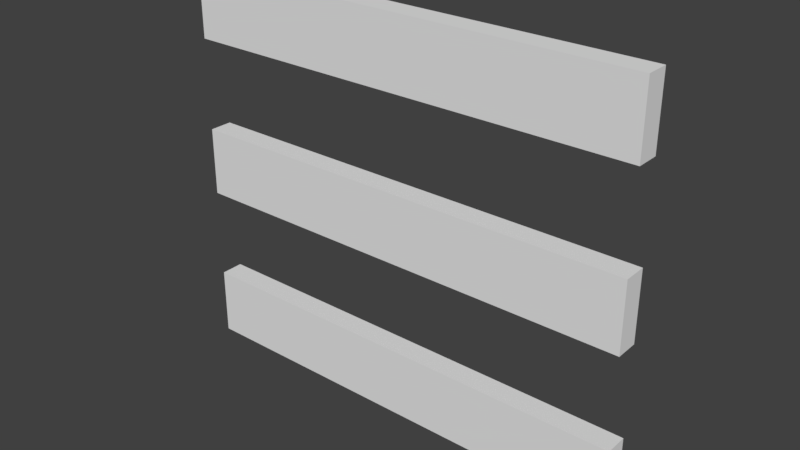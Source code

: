 # Source: oak-fence-line.blend  (saved by Blender 2.78.0; exported with 4.5.12 LTS)
import bpy
from mathutils import Matrix  # noqa: F401  (used for matrix-valued properties, if any)

bpy.ops.wm.read_factory_settings(use_empty=True)
scene = bpy.context.scene
scene.name = 'Scene'

# ---- collections
col_collection_1 = bpy.data.collections.new('Collection 1'); scene.collection.children.link(col_collection_1)

# ---- world
world_world = bpy.data.worlds.new('World'); scene.world = world_world
world_world.color = (0.05088, 0.05088, 0.05088)
world_world.use_sun_shadow = False
world_world.sun_shadow_jitter_overblur = 0.0
world_world.cycles.sampling_method = 'MANUAL'

# ---- meshes
me_cube_025 = bpy.data.meshes.new('Cube.025')
me_cube_025.from_pydata([(-1.0, -1.0, -1.0), (-1.0, -1.0, 1.0), (-1.0, 1.0, -1.0), (-1.0, 1.0, 1.0), (1.0, -1.0, -1.0), (1.0, -1.0, 1.0), (1.0, 1.0, -1.0), (1.0, 1.0, 1.0)], [], [(0, 1, 3, 2), (2, 3, 7, 6), (6, 7, 5, 4), (4, 5, 1, 0), (2, 6, 4, 0), (7, 3, 1, 5)])
_uv = me_cube_025.uv_layers.new(name='UVMap')
_uv.uv.foreach_set('vector', [0.5, 0.4375, 0.5, 0.4375, 0.5, 0.4375, 0.5, 0.4375, 0.0, 0.5312, 0.0, 0.25, 1.0, 0.25, 1.0, 0.5312, 0.5, 0.4375, 0.5, 0.4375, 0.5, 0.4375, 0.5, 0.4375, 1.0, 0.25, 1.0, 0.5312, 0.0, 0.5312, 0.0, 0.25, 0.0, 0.03125, 1.0, 0.03125, 1.0, 0.09375, 0.0, 0.09375, 1.0, 0.09375, 0.0, 0.09375, 0.0, 0.03125, 1.0, 0.03125])
me_cube_025.use_remesh_preserve_volume = False
me_cube_025.use_remesh_preserve_attributes = False
me_cube_025.use_mirror_vertex_groups = False
me_cube_025.update()
me_cube_024 = bpy.data.meshes.new('Cube.024')
me_cube_024.from_pydata([(-1.0, -1.0, -1.0), (-1.0, -1.0, 1.0), (-1.0, 1.0, -1.0), (-1.0, 1.0, 1.0), (1.0, -1.0, -1.0), (1.0, -1.0, 1.0), (1.0, 1.0, -1.0), (1.0, 1.0, 1.0)], [], [(0, 1, 3, 2), (2, 3, 7, 6), (6, 7, 5, 4), (4, 5, 1, 0), (2, 6, 4, 0), (7, 3, 1, 5)])
_uv = me_cube_024.uv_layers.new(name='UVMap')
_uv.uv.foreach_set('vector', [0.5, 0.4375, 0.5, 0.4375, 0.5, 0.4375, 0.5, 0.4375, 0.0, 0.5312, 0.0, 0.25, 1.0, 0.25, 1.0, 0.5312, 0.5, 0.4375, 0.5, 0.4375, 0.5, 0.4375, 0.5, 0.4375, 1.0, 0.25, 1.0, 0.5312, 0.0, 0.5312, 0.0, 0.25, 0.0, 0.03125, 1.0, 0.03125, 1.0, 0.09375, 0.0, 0.09375, 1.0, 0.09375, 0.0, 0.09375, 0.0, 0.03125, 1.0, 0.03125])
me_cube_024.use_remesh_preserve_volume = False
me_cube_024.use_remesh_preserve_attributes = False
me_cube_024.use_mirror_vertex_groups = False
me_cube_024.update()
me_cube_021 = bpy.data.meshes.new('Cube.021')
me_cube_021.from_pydata([(-1.0, -1.0, -1.0), (-1.0, -1.0, 1.0), (-1.0, 1.0, -1.0), (-1.0, 1.0, 1.0), (1.0, -1.0, -1.0), (1.0, -1.0, 1.0), (1.0, 1.0, -1.0), (1.0, 1.0, 1.0)], [], [(0, 1, 3, 2), (2, 3, 7, 6), (6, 7, 5, 4), (4, 5, 1, 0), (2, 6, 4, 0), (7, 3, 1, 5)])
_uv = me_cube_021.uv_layers.new(name='UVMap')
_uv.uv.foreach_set('vector', [0.5, 0.4375, 0.5, 0.4375, 0.5, 0.4375, 0.5, 0.4375, 0.0, 0.5312, 0.0, 0.25, 1.0, 0.25, 1.0, 0.5312, 0.5, 0.4375, 0.5, 0.4375, 0.5, 0.4375, 0.5, 0.4375, 1.0, 0.25, 1.0, 0.5312, 0.0, 0.5312, 0.0, 0.25, 0.0, 0.03125, 1.0, 0.03125, 1.0, 0.09375, 0.0, 0.09375, 1.0, 0.09375, 0.0, 0.09375, 0.0, 0.03125, 1.0, 0.03125])
me_cube_021.use_remesh_preserve_volume = False
me_cube_021.use_remesh_preserve_attributes = False
me_cube_021.use_mirror_vertex_groups = False
me_cube_021.update()

# ---- objects
ob_cube_002 = bpy.data.objects.new('Cube.002', me_cube_025)
ob_cube_000 = bpy.data.objects.new('Cube.000', me_cube_024)
ob_cube_001 = bpy.data.objects.new('Cube.001', me_cube_021)

# ---- transforms, parenting, visibility, modifiers, constraints
ob_cube_002.location = (0.0, 0.0, 0.3)
ob_cube_002.scale = (1.0, 0.05, 0.15)
ob_cube_002.lineart.crease_threshold = 0.0
ob_cube_000.location = (0.0, 0.0, 1.0)
ob_cube_000.scale = (1.0, 0.05, 0.15)
ob_cube_000.lineart.crease_threshold = 0.0
ob_cube_001.location = (0.0, 0.0, 1.7)
ob_cube_001.scale = (1.0, 0.05, 0.15)
ob_cube_001.lineart.crease_threshold = 0.0

# ---- collection membership
col_collection_1.objects.link(ob_cube_002)
col_collection_1.objects.link(ob_cube_000)
col_collection_1.objects.link(ob_cube_001)

# ---- scene / render settings (as saved in the file)
scene.frame_start = 1; scene.frame_end = 250; scene.frame_set(1)
scene.render.engine = 'BLENDER_EEVEE_NEXT'
scene.render.resolution_percentage = 50
scene.render.dither_intensity = 0.0
scene.cycles.use_denoising = False
scene.cycles.samples = 128
scene.cycles.sampling_pattern = 'TABULATED_SOBOL'
scene.cycles.light_sampling_threshold = 0.0
scene.cycles.use_adaptive_sampling = False
scene.cycles.use_light_tree = False
scene.cycles.blur_glossy = 0.0
scene.cycles.sample_clamp_indirect = 0.0
scene.view_settings.view_transform = 'Standard'
bpy.context.view_layer.update()

# ---- added for rendering (the .blend has no active camera and no usable light): camera, sun
cam_auto = bpy.data.cameras.new('AutoCamera')
cam_auto.lens = 50.0
cam_auto.sensor_width = 36.0
cam_auto.clip_end = 1000.0
ob_auto_camera = bpy.data.objects.new('AutoCamera', cam_auto)
scene.collection.objects.link(ob_auto_camera)
ob_auto_camera.location = (2.43037, -2.91644, 2.94429)
ob_auto_camera.rotation_euler = (1.09748, -7.21219e-08, 0.694738)
scene.camera = ob_auto_camera
light_auto_sun = bpy.data.lights.new('AutoSun', 'SUN')
light_auto_sun.energy = 3.0
light_auto_sun.angle = 0.0523599
ob_auto_sun = bpy.data.objects.new('AutoSun', light_auto_sun)
scene.collection.objects.link(ob_auto_sun)
ob_auto_sun.rotation_euler = (0.872665, 0.174533, 0.523599)
bpy.context.view_layer.update()
